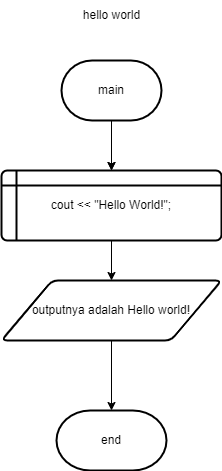

The diagram above was exported from draw.io. Its source (the exported page's mxGraphModel, read from the mxfile embedded in the PNG):
<mxGraphModel dx="794" dy="432" grid="1" gridSize="10" guides="1" tooltips="1" connect="1" arrows="1" fold="1" page="1" pageScale="1" pageWidth="850" pageHeight="1100" math="0" shadow="0">
  <root>
    <mxCell id="0" />
    <mxCell id="1" parent="0" />
    <mxCell id="HXh6hS3FkenB1fer8bTt-25" style="edgeStyle=orthogonalEdgeStyle;rounded=0;orthogonalLoop=1;jettySize=auto;html=1;exitX=0.5;exitY=1;exitDx=0;exitDy=0;exitPerimeter=0;entryX=0.5;entryY=0;entryDx=0;entryDy=0;" parent="1" source="HXh6hS3FkenB1fer8bTt-1" target="HXh6hS3FkenB1fer8bTt-2" edge="1">
      <mxGeometry relative="1" as="geometry">
        <mxPoint x="410" y="780" as="targetPoint" />
        <Array as="points">
          <mxPoint x="410" y="800" />
        </Array>
      </mxGeometry>
    </mxCell>
    <mxCell id="HXh6hS3FkenB1fer8bTt-36" style="edgeStyle=orthogonalEdgeStyle;rounded=0;orthogonalLoop=1;jettySize=auto;html=1;" parent="1" source="HXh6hS3FkenB1fer8bTt-1" edge="1">
      <mxGeometry relative="1" as="geometry">
        <mxPoint x="410" y="800" as="targetPoint" />
      </mxGeometry>
    </mxCell>
    <mxCell id="HXh6hS3FkenB1fer8bTt-1" value="main" style="strokeWidth=2;html=1;shape=mxgraph.flowchart.terminator;whiteSpace=wrap;" parent="1" vertex="1">
      <mxGeometry x="360" y="690" width="100" height="60" as="geometry" />
    </mxCell>
    <mxCell id="HXh6hS3FkenB1fer8bTt-2" value="cout &amp;lt;&amp;lt; &quot;Hello World!&quot;;" style="shape=internalStorage;whiteSpace=wrap;html=1;dx=15;dy=15;rounded=1;arcSize=8;strokeWidth=2;" parent="1" vertex="1">
      <mxGeometry x="300" y="800" width="220" height="70" as="geometry" />
    </mxCell>
    <mxCell id="HXh6hS3FkenB1fer8bTt-4" value="outputnya adalah Hello world!" style="shape=parallelogram;html=1;strokeWidth=2;perimeter=parallelogramPerimeter;whiteSpace=wrap;rounded=1;arcSize=12;size=0.23;" parent="1" vertex="1">
      <mxGeometry x="300" y="910" width="220" height="60" as="geometry" />
    </mxCell>
    <mxCell id="HXh6hS3FkenB1fer8bTt-21" value="end" style="strokeWidth=2;html=1;shape=mxgraph.flowchart.terminator;whiteSpace=wrap;" parent="1" vertex="1">
      <mxGeometry x="355" y="1040" width="110" height="60" as="geometry" />
    </mxCell>
    <mxCell id="HXh6hS3FkenB1fer8bTt-37" value="" style="endArrow=classic;html=1;rounded=0;exitX=0.5;exitY=1;exitDx=0;exitDy=0;" parent="1" source="HXh6hS3FkenB1fer8bTt-2" edge="1">
      <mxGeometry width="50" height="50" relative="1" as="geometry">
        <mxPoint x="400" y="880" as="sourcePoint" />
        <mxPoint x="410" y="910" as="targetPoint" />
      </mxGeometry>
    </mxCell>
    <mxCell id="-QKNXq2alD7F3IHlj1Zv-5" value="hello world" style="text;html=1;align=center;verticalAlign=middle;resizable=0;points=[];autosize=1;strokeColor=none;fillColor=none;" parent="1" vertex="1">
      <mxGeometry x="370" y="630" width="80" height="30" as="geometry" />
    </mxCell>
    <mxCell id="8pzZSHFKXmD_SvcDe-ME-1" value="" style="endArrow=classic;html=1;rounded=0;exitX=0.5;exitY=1;exitDx=0;exitDy=0;" edge="1" parent="1" source="HXh6hS3FkenB1fer8bTt-4">
      <mxGeometry width="50" height="50" relative="1" as="geometry">
        <mxPoint x="400" y="980" as="sourcePoint" />
        <mxPoint x="410" y="1040" as="targetPoint" />
      </mxGeometry>
    </mxCell>
  </root>
</mxGraphModel>